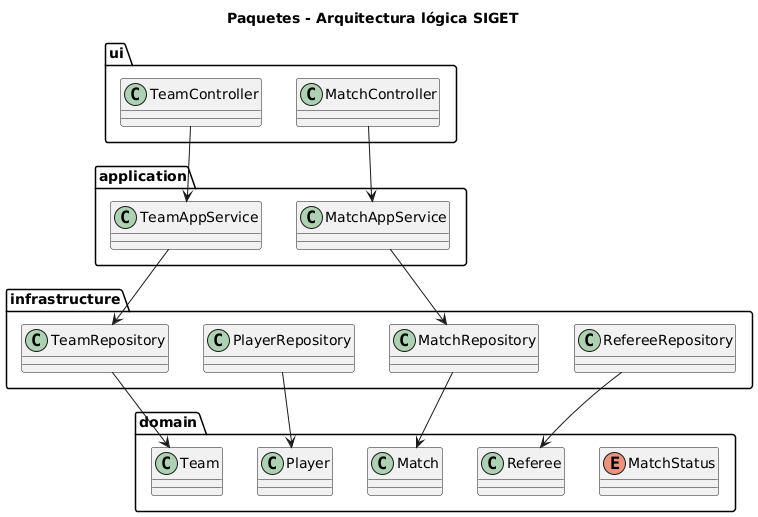

The diagram above was rendered by PlantUML. Its source (embedded in the PNG):
@startuml
title Paquetes - Arquitectura lógica SIGET

package "ui" {
  class MatchController
  class TeamController
}

package "application" {
  class MatchAppService
  class TeamAppService
}

package "domain" {
  class Team
  class Player
  class Match
  class Referee
  enum MatchStatus
}

package "infrastructure" {
  class MatchRepository
  class TeamRepository
  class PlayerRepository
  class RefereeRepository
}

MatchController --> MatchAppService
TeamController --> TeamAppService

MatchAppService --> MatchRepository
TeamAppService --> TeamRepository

MatchRepository --> Match
TeamRepository --> Team
PlayerRepository --> Player
RefereeRepository --> Referee
@enduml